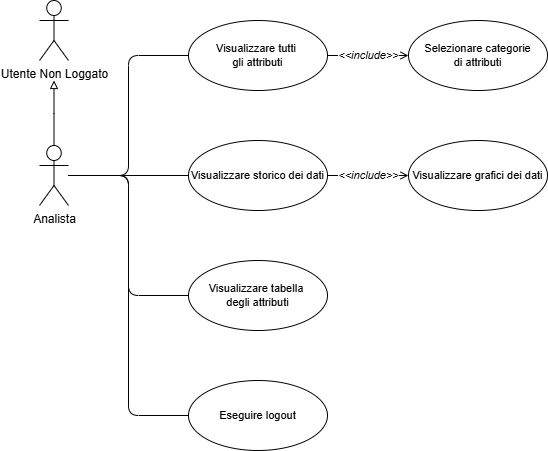

The diagram above was exported from draw.io. Its source (the exported page's mxGraphModel, read from the mxfile embedded in the PNG):
<mxGraphModel dx="1737" dy="942" grid="1" gridSize="10" guides="1" tooltips="1" connect="1" arrows="1" fold="1" page="1" pageScale="1" pageWidth="1654" pageHeight="2336" background="#FFFFFF" math="0" shadow="0">
  <root>
    <mxCell id="0" />
    <mxCell id="1" parent="0" />
    <mxCell id="-PNRQEeuWECB02P5yGIt-2" style="edgeStyle=orthogonalEdgeStyle;rounded=1;orthogonalLoop=1;jettySize=auto;html=1;entryX=0;entryY=0.5;entryDx=0;entryDy=0;curved=0;endArrow=none;endFill=0;" edge="1" parent="1" source="HW7TetOFevuEgg9NRR71-6" target="HW7TetOFevuEgg9NRR71-9">
      <mxGeometry relative="1" as="geometry" />
    </mxCell>
    <mxCell id="-PNRQEeuWECB02P5yGIt-3" style="edgeStyle=orthogonalEdgeStyle;shape=connector;curved=0;rounded=1;orthogonalLoop=1;jettySize=auto;html=1;entryX=0;entryY=0.5;entryDx=0;entryDy=0;strokeColor=default;align=center;verticalAlign=middle;fontFamily=Helvetica;fontSize=11;fontColor=default;labelBackgroundColor=default;endArrow=none;endFill=0;" edge="1" parent="1" source="HW7TetOFevuEgg9NRR71-6" target="HW7TetOFevuEgg9NRR71-15">
      <mxGeometry relative="1" as="geometry" />
    </mxCell>
    <mxCell id="-PNRQEeuWECB02P5yGIt-4" style="edgeStyle=orthogonalEdgeStyle;shape=connector;curved=0;rounded=1;orthogonalLoop=1;jettySize=auto;html=1;entryX=0;entryY=0.5;entryDx=0;entryDy=0;strokeColor=default;align=center;verticalAlign=middle;fontFamily=Helvetica;fontSize=11;fontColor=default;labelBackgroundColor=default;endArrow=none;endFill=0;" edge="1" parent="1" source="HW7TetOFevuEgg9NRR71-6" target="HW7TetOFevuEgg9NRR71-14">
      <mxGeometry relative="1" as="geometry" />
    </mxCell>
    <mxCell id="-PNRQEeuWECB02P5yGIt-5" style="edgeStyle=orthogonalEdgeStyle;shape=connector;curved=0;rounded=1;orthogonalLoop=1;jettySize=auto;html=1;entryX=0;entryY=0.5;entryDx=0;entryDy=0;strokeColor=default;align=center;verticalAlign=middle;fontFamily=Helvetica;fontSize=11;fontColor=default;labelBackgroundColor=default;endArrow=none;endFill=0;" edge="1" parent="1" source="HW7TetOFevuEgg9NRR71-6" target="HW7TetOFevuEgg9NRR71-8">
      <mxGeometry relative="1" as="geometry" />
    </mxCell>
    <mxCell id="-PNRQEeuWECB02P5yGIt-7" style="edgeStyle=orthogonalEdgeStyle;shape=connector;curved=0;rounded=1;orthogonalLoop=1;jettySize=auto;html=1;entryX=0;entryY=0.5;entryDx=0;entryDy=0;strokeColor=default;align=center;verticalAlign=middle;fontFamily=Helvetica;fontSize=11;fontColor=default;labelBackgroundColor=default;endArrow=none;endFill=0;" edge="1" parent="1" source="HW7TetOFevuEgg9NRR71-6" target="-PNRQEeuWECB02P5yGIt-6">
      <mxGeometry relative="1" as="geometry" />
    </mxCell>
    <mxCell id="aTldGhQnLbfv2lkw6oUH-2" style="edgeStyle=orthogonalEdgeStyle;shape=connector;curved=0;rounded=1;orthogonalLoop=1;jettySize=auto;html=1;entryX=1;entryY=0.5;entryDx=0;entryDy=0;strokeColor=default;align=center;verticalAlign=middle;fontFamily=Helvetica;fontSize=11;fontColor=default;labelBackgroundColor=default;endArrow=none;endFill=0;" edge="1" parent="1" source="HW7TetOFevuEgg9NRR71-6" target="HW7TetOFevuEgg9NRR71-10">
      <mxGeometry relative="1" as="geometry" />
    </mxCell>
    <mxCell id="aTldGhQnLbfv2lkw6oUH-3" style="edgeStyle=orthogonalEdgeStyle;shape=connector;curved=0;rounded=1;orthogonalLoop=1;jettySize=auto;html=1;entryX=1;entryY=0.5;entryDx=0;entryDy=0;strokeColor=default;align=center;verticalAlign=middle;fontFamily=Helvetica;fontSize=11;fontColor=default;labelBackgroundColor=default;endArrow=none;endFill=0;" edge="1" parent="1" source="HW7TetOFevuEgg9NRR71-6" target="HW7TetOFevuEgg9NRR71-17">
      <mxGeometry relative="1" as="geometry" />
    </mxCell>
    <mxCell id="aTldGhQnLbfv2lkw6oUH-6" style="edgeStyle=orthogonalEdgeStyle;shape=connector;curved=0;rounded=1;orthogonalLoop=1;jettySize=auto;html=1;entryX=0.5;entryY=1;entryDx=0;entryDy=0;strokeColor=default;align=center;verticalAlign=middle;fontFamily=Helvetica;fontSize=11;fontColor=default;labelBackgroundColor=default;endArrow=none;endFill=0;" edge="1" parent="1" source="HW7TetOFevuEgg9NRR71-6" target="-PNRQEeuWECB02P5yGIt-8">
      <mxGeometry relative="1" as="geometry" />
    </mxCell>
    <mxCell id="HW7TetOFevuEgg9NRR71-6" value="Sondaggista" style="shape=umlActor;verticalLabelPosition=bottom;verticalAlign=top;html=1;outlineConnect=0;" parent="1" vertex="1">
      <mxGeometry x="521" y="300" width="30" height="60" as="geometry" />
    </mxCell>
    <mxCell id="HW7TetOFevuEgg9NRR71-8" value="Aggiungere sondaggi&lt;div&gt;&amp;nbsp;al sistema&lt;/div&gt;" style="ellipse;whiteSpace=wrap;html=1;fontFamily=Helvetica;fontSize=11;fontColor=default;labelBackgroundColor=default;" parent="1" vertex="1">
      <mxGeometry x="630" y="655" width="139" height="70" as="geometry" />
    </mxCell>
    <mxCell id="HW7TetOFevuEgg9NRR71-9" value="Cancellare sondaggi" style="ellipse;whiteSpace=wrap;html=1;fontFamily=Helvetica;fontSize=11;fontColor=default;labelBackgroundColor=default;" parent="1" vertex="1">
      <mxGeometry x="630" y="535" width="140" height="70" as="geometry" />
    </mxCell>
    <mxCell id="VmjCd_xMYG_EOvncb4Dy-4" value="&amp;lt;&amp;lt;include&amp;gt;&amp;gt;" style="edgeStyle=orthogonalEdgeStyle;rounded=1;orthogonalLoop=1;jettySize=auto;html=1;dashed=1;dashPattern=12 12;curved=0;endArrow=open;endFill=0;fontStyle=2;exitX=0.397;exitY=0.014;exitDx=0;exitDy=0;exitPerimeter=0;" parent="1" source="HW7TetOFevuEgg9NRR71-10" target="VmjCd_xMYG_EOvncb4Dy-2" edge="1">
      <mxGeometry relative="1" as="geometry" />
    </mxCell>
    <mxCell id="VmjCd_xMYG_EOvncb4Dy-5" value="&amp;lt;&amp;lt;extends&amp;gt;&amp;gt;" style="edgeStyle=orthogonalEdgeStyle;rounded=1;orthogonalLoop=1;jettySize=auto;html=1;fontStyle=2;dashed=1;dashPattern=12 12;curved=0;endArrow=none;endFill=0;startArrow=open;startFill=0;exitX=0.601;exitY=0.014;exitDx=0;exitDy=0;exitPerimeter=0;" parent="1" source="HW7TetOFevuEgg9NRR71-10" target="VmjCd_xMYG_EOvncb4Dy-1" edge="1">
      <mxGeometry relative="1" as="geometry" />
    </mxCell>
    <mxCell id="HW7TetOFevuEgg9NRR71-10" value="Aggiungere voti&amp;nbsp;&lt;div&gt;ai sondaggi&lt;/div&gt;" style="ellipse;whiteSpace=wrap;html=1;fontFamily=Helvetica;fontSize=11;fontColor=default;labelBackgroundColor=default;" parent="1" vertex="1">
      <mxGeometry x="270" y="240" width="140" height="70" as="geometry" />
    </mxCell>
    <mxCell id="HW7TetOFevuEgg9NRR71-11" style="edgeStyle=orthogonalEdgeStyle;shape=connector;curved=0;rounded=1;orthogonalLoop=1;jettySize=auto;html=1;strokeColor=default;align=center;verticalAlign=middle;fontFamily=Helvetica;fontSize=11;fontColor=default;labelBackgroundColor=default;endArrow=none;endFill=0;" parent="1" source="HW7TetOFevuEgg9NRR71-12" target="HW7TetOFevuEgg9NRR71-10" edge="1">
      <mxGeometry relative="1" as="geometry" />
    </mxCell>
    <mxCell id="HW7TetOFevuEgg9NRR71-12" value="Cittadino" style="shape=umlActor;verticalLabelPosition=bottom;verticalAlign=top;html=1;fontFamily=Helvetica;fontSize=11;fontColor=default;labelBackgroundColor=default;" parent="1" vertex="1">
      <mxGeometry x="150" y="245" width="30" height="60" as="geometry" />
    </mxCell>
    <mxCell id="HW7TetOFevuEgg9NRR71-13" value="&lt;i&gt;&lt;font style=&quot;font-size: 12px;&quot;&gt;&amp;lt;&amp;lt;extend&amp;gt;&amp;gt;&lt;/font&gt;&lt;/i&gt;" style="edgeStyle=orthogonalEdgeStyle;shape=connector;curved=0;rounded=1;orthogonalLoop=1;jettySize=auto;html=1;entryX=0;entryY=0.5;entryDx=0;entryDy=0;dashed=1;dashPattern=12 12;strokeColor=default;align=center;verticalAlign=middle;fontFamily=Helvetica;fontSize=11;fontColor=default;labelBackgroundColor=default;startArrow=open;startFill=0;endArrow=none;endFill=0;exitX=1;exitY=0.5;exitDx=0;exitDy=0;" parent="1" source="HW7TetOFevuEgg9NRR71-14" target="HW7TetOFevuEgg9NRR71-16" edge="1">
      <mxGeometry x="-0.0363" relative="1" as="geometry">
        <Array as="points" />
        <mxPoint as="offset" />
      </mxGeometry>
    </mxCell>
    <mxCell id="HW7TetOFevuEgg9NRR71-14" value="Creare nuovi sondaggi" style="ellipse;whiteSpace=wrap;html=1;fontFamily=Helvetica;fontSize=11;fontColor=default;labelBackgroundColor=default;" parent="1" vertex="1">
      <mxGeometry x="630" y="295" width="140" height="70" as="geometry" />
    </mxCell>
    <mxCell id="HW7TetOFevuEgg9NRR71-15" value="Visualizzare la lista&lt;div&gt;&amp;nbsp;dei sondaggi&lt;/div&gt;" style="ellipse;whiteSpace=wrap;html=1;fontFamily=Helvetica;fontSize=11;fontColor=default;labelBackgroundColor=default;" parent="1" vertex="1">
      <mxGeometry x="630" y="175" width="140" height="70" as="geometry" />
    </mxCell>
    <mxCell id="HW7TetOFevuEgg9NRR71-16" value="Creare nuovi&amp;nbsp;&lt;div&gt;sondaggi da file&lt;/div&gt;" style="ellipse;whiteSpace=wrap;html=1;fontFamily=Helvetica;fontSize=11;fontColor=default;labelBackgroundColor=default;" parent="1" vertex="1">
      <mxGeometry x="840" y="295" width="140" height="70" as="geometry" />
    </mxCell>
    <mxCell id="aTldGhQnLbfv2lkw6oUH-5" style="edgeStyle=orthogonalEdgeStyle;shape=connector;curved=0;rounded=1;orthogonalLoop=1;jettySize=auto;html=1;strokeColor=default;align=center;verticalAlign=middle;fontFamily=Helvetica;fontSize=11;fontColor=default;labelBackgroundColor=default;endArrow=none;endFill=0;startArrow=block;startFill=0;" edge="1" parent="1" source="HW7TetOFevuEgg9NRR71-19">
      <mxGeometry relative="1" as="geometry">
        <mxPoint x="536" y="382" as="targetPoint" />
      </mxGeometry>
    </mxCell>
    <mxCell id="HW7TetOFevuEgg9NRR71-19" value="Utente Non Loggato" style="shape=umlActor;verticalLabelPosition=bottom;verticalAlign=top;html=1;outlineConnect=0;" parent="1" vertex="1">
      <mxGeometry x="381" y="475" width="29" height="60" as="geometry" />
    </mxCell>
    <mxCell id="VmjCd_xMYG_EOvncb4Dy-1" value="Inserire età del cittadino" style="ellipse;whiteSpace=wrap;html=1;fontFamily=Helvetica;fontSize=11;fontColor=default;labelBackgroundColor=default;" parent="1" vertex="1">
      <mxGeometry x="370" y="120" width="140" height="70" as="geometry" />
    </mxCell>
    <mxCell id="VmjCd_xMYG_EOvncb4Dy-2" value="Inserire circoscrizione&lt;div&gt;e voto&lt;/div&gt;" style="ellipse;whiteSpace=wrap;html=1;fontFamily=Helvetica;fontSize=11;fontColor=default;labelBackgroundColor=default;" parent="1" vertex="1">
      <mxGeometry x="180" y="120" width="140" height="70" as="geometry" />
    </mxCell>
    <mxCell id="-PNRQEeuWECB02P5yGIt-6" value="Mettere in pausa sondaggi" style="ellipse;whiteSpace=wrap;html=1;fontFamily=Helvetica;fontSize=11;fontColor=default;labelBackgroundColor=default;" vertex="1" parent="1">
      <mxGeometry x="630" y="415" width="140" height="70" as="geometry" />
    </mxCell>
    <mxCell id="-PNRQEeuWECB02P5yGIt-8" value="Eseguire logout" style="ellipse;whiteSpace=wrap;html=1;fontFamily=Helvetica;fontSize=11;fontColor=default;labelBackgroundColor=default;" vertex="1" parent="1">
      <mxGeometry x="466" y="40" width="140" height="70" as="geometry" />
    </mxCell>
    <mxCell id="HW7TetOFevuEgg9NRR71-17" value="rimuovere voti&amp;nbsp;&lt;div&gt;dai sondaggi&lt;/div&gt;" style="ellipse;whiteSpace=wrap;html=1;fontFamily=Helvetica;fontSize=11;fontColor=default;labelBackgroundColor=default;" parent="1" vertex="1">
      <mxGeometry x="270" y="365" width="140" height="70" as="geometry" />
    </mxCell>
  </root>
</mxGraphModel>